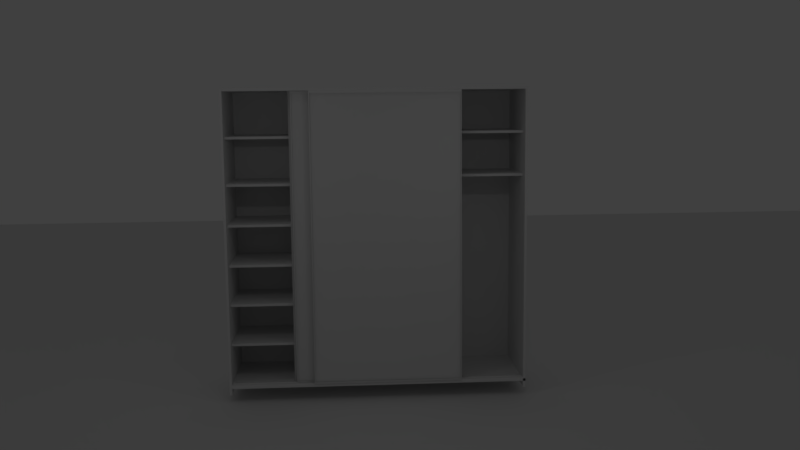 # Source: Wooden_wardrobe.blend  (saved by Blender 2.78.0; exported with 4.5.12 LTS)
import bpy
from mathutils import Matrix  # noqa: F401  (used for matrix-valued properties, if any)

bpy.ops.wm.read_factory_settings(use_empty=True)
scene = bpy.context.scene
scene.name = 'Scene'

# ---- collections
col_collection_1 = bpy.data.collections.new('Collection 1'); scene.collection.children.link(col_collection_1)

# ---- materials (node trees are filled in below, after node groups)
mat_material_001 = bpy.data.materials.new('Material.001')
mat_material_001.alpha_threshold = 0.0
mat_material_001.use_transparent_shadow = False
mat_material_001.preview_render_type = 'CUBE'
mat_material_001.roughness = 0.5
mat_material_005 = bpy.data.materials.new('Material.005')
mat_material_005.alpha_threshold = 0.0
mat_material_005.use_transparent_shadow = False
mat_material_005.roughness = 0.5
mat_material_006 = bpy.data.materials.new('Material.006')
mat_material_006.alpha_threshold = 0.0
mat_material_006.use_transparent_shadow = False
mat_material_006.roughness = 0.5
mat_material_003 = bpy.data.materials.new('Material.003')
mat_material_003.alpha_threshold = 0.0
mat_material_003.use_transparent_shadow = False
mat_material_003.roughness = 0.5
mat_material_004 = bpy.data.materials.new('Material.004')
mat_material_004.alpha_threshold = 0.0
mat_material_004.use_transparent_shadow = False
mat_material_004.roughness = 0.5
mat_material_007 = bpy.data.materials.new('Material.007')
mat_material_007.alpha_threshold = 0.0
mat_material_007.use_transparent_shadow = False
mat_material_007.preview_render_type = 'FLAT'
mat_material_007.roughness = 0.5
mat_material_008 = bpy.data.materials.new('Material.008')
mat_material_008.alpha_threshold = 0.0
mat_material_008.use_transparent_shadow = False
mat_material_008.roughness = 0.5

# ---- material node trees

# ---- world
world_world = bpy.data.worlds.new('World'); scene.world = world_world
world_world.color = (0.05088, 0.05088, 0.05088)
world_world.use_sun_shadow = False
world_world.sun_shadow_jitter_overblur = 0.0
world_world.cycles.sampling_method = 'MANUAL'

# ---- cameras
cam_camera = bpy.data.cameras.new('Camera')
cam_camera.clip_end = 100.0
cam_camera.lens = 35.0
cam_camera.sensor_width = 32.0
cam_camera.sensor_height = 18.0
cam_camera.display_size = 2.0
cam_camera.dof.focus_distance = 0.0
cam_camera.dof.aperture_fstop = 128.0
cam_camera.dof.aperture_blades = 6

# ---- lights
light_area = bpy.data.lights.new('Area', 'AREA')
light_area.transmission_factor = 0.0
light_area.energy = 1.571
light_area.shadow_buffer_clip_start = 0.5
light_area.shadow_soft_size = 0.1
light_area.shadow_maximum_resolution = 0.006
light_area.use_absolute_resolution = True
light_area.size = 0.1
light_area.size_y = 0.1
light_area_001 = bpy.data.lights.new('Area.001', 'AREA')
light_area_001.transmission_factor = 0.0
light_area_001.energy = 1.571
light_area_001.shadow_buffer_clip_start = 0.5
light_area_001.shadow_soft_size = 0.1
light_area_001.shadow_maximum_resolution = 0.006
light_area_001.use_absolute_resolution = True
light_area_001.size = 0.1
light_area_001.size_y = 0.1
light_area_002 = bpy.data.lights.new('Area.002', 'AREA')
light_area_002.transmission_factor = 0.0
light_area_002.energy = 1.571
light_area_002.shadow_buffer_clip_start = 0.5
light_area_002.shadow_soft_size = 0.1
light_area_002.shadow_maximum_resolution = 0.006
light_area_002.use_absolute_resolution = True
light_area_002.size = 0.1
light_area_002.size_y = 0.1

# ---- meshes
me_plane = bpy.data.meshes.new('Plane')
me_plane.from_pydata([(-2.24, -1.0, 0.0), (2.24, -1.0, 0.0), (-1.0, 1.0, 0.0), (1.0, 1.0, 0.0)], [], [(0, 1, 3, 2)])
me_plane.materials.append(mat_material_001)
me_plane.use_remesh_preserve_volume = False
me_plane.use_remesh_preserve_attributes = False
me_plane.use_mirror_vertex_groups = False
me_plane.update()
me_cube_052 = bpy.data.meshes.new('Cube.052')
me_cube_052.from_pydata([(-1.0, -1.0, -1.0), (-1.0, -1.0, 3.657), (-1.0, 1.0, -1.0), (-1.0, 1.0, 3.657), (1.0, -1.0, -1.0), (1.0, -1.0, 3.657), (1.0, 1.0, -1.0), (1.0, 1.0, 3.657), (-0.9971, 1.348, 3.651), (-0.9971, 1.348, -0.9933), (0.9971, 1.348, -0.9933), (0.9971, 1.348, 3.651), (-0.982, 1.641, 3.615), (-0.982, 1.641, -0.9581), (0.982, 1.641, -0.9581), (0.982, 1.641, 3.615), (-0.982, 1.025, 3.615), (-0.982, 1.025, -0.9581), (0.982, 1.025, -0.9581), (0.982, 1.025, 3.615)], [], [(0, 1, 3, 2), (2, 3, 8, 9), (6, 7, 5, 4), (4, 5, 1, 0), (2, 6, 4, 0), (7, 3, 1, 5), (8, 11, 15, 12), (7, 6, 10, 11), (6, 2, 9, 10), (3, 7, 11, 8), (15, 14, 18, 19), (9, 8, 12, 13), (11, 10, 14, 15), (10, 9, 13, 14), (17, 16, 19, 18), (14, 13, 17, 18), (12, 15, 19, 16), (13, 12, 16, 17)])
me_cube_052.polygons.foreach_set('use_smooth', [True] * 18)
me_cube_052.polygons.foreach_set('material_index', [0, 0, 0, 0, 0, 0, 0, 0, 0, 0, 0, 0, 0, 0, 1, 0, 0, 0])
me_cube_052.materials.append(mat_material_005)
me_cube_052.materials.append(mat_material_006)
me_cube_052.use_remesh_preserve_volume = False
me_cube_052.use_remesh_preserve_attributes = False
me_cube_052.use_mirror_vertex_groups = False
me_cube_052.update()
me_cube_050 = bpy.data.meshes.new('Cube.050')
me_cube_050.from_pydata([(-1.0, -1.0, -1.0), (-1.0, -1.0, 3.657), (-1.0, 1.0, -1.0), (-1.0, 1.0, 3.657), (1.0, -1.0, -1.0), (1.0, -1.0, 3.657), (1.0, 1.0, -1.0), (1.0, 1.0, 3.657), (-0.9971, 1.348, 3.651), (-0.9971, 1.348, -0.9933), (0.9971, 1.348, -0.9933), (0.9971, 1.348, 3.651), (-0.982, 1.641, 3.615), (-0.982, 1.641, -0.9581), (0.982, 1.641, -0.9581), (0.982, 1.641, 3.615), (-0.982, 1.025, 3.615), (-0.982, 1.025, -0.9581), (0.982, 1.025, -0.9581), (0.982, 1.025, 3.615)], [], [(0, 1, 3, 2), (2, 3, 8, 9), (6, 7, 5, 4), (4, 5, 1, 0), (2, 6, 4, 0), (7, 3, 1, 5), (8, 11, 15, 12), (7, 6, 10, 11), (6, 2, 9, 10), (3, 7, 11, 8), (15, 14, 18, 19), (9, 8, 12, 13), (11, 10, 14, 15), (10, 9, 13, 14), (17, 16, 19, 18), (14, 13, 17, 18), (12, 15, 19, 16), (13, 12, 16, 17)])
me_cube_050.polygons.foreach_set('use_smooth', [True] * 18)
me_cube_050.polygons.foreach_set('material_index', [0, 0, 0, 0, 0, 0, 0, 0, 0, 0, 0, 0, 0, 0, 1, 0, 0, 0])
me_cube_050.materials.append(mat_material_003)
me_cube_050.materials.append(mat_material_004)
me_cube_050.use_remesh_preserve_volume = False
me_cube_050.use_remesh_preserve_attributes = False
me_cube_050.use_mirror_vertex_groups = False
me_cube_050.update()
me_cube_000 = bpy.data.meshes.new('Cube.000')
me_cube_000.from_pydata([(0.006173, -60.98, -0.6878), (0.006173, -60.98, -0.6711), (0.006173, -0.9811, -0.6878), (0.006173, -0.9811, -0.6711), (0.4256, -60.98, -0.6878), (0.4256, -60.98, -0.6711), (0.4256, -0.9811, -0.6878), (0.4256, -0.9811, -0.6711), (0.006173, -60.98, -0.4188), (0.006173, -60.98, -0.4022), (0.006173, -0.9811, -0.4188), (0.006173, -0.9811, -0.4022), (0.4256, -60.98, -0.4188), (0.4256, -60.98, -0.4022), (0.4256, -0.9811, -0.4188), (0.4256, -0.9811, -0.4022), (0.006173, -60.98, -0.1536), (0.006173, -60.98, -0.1369), (0.006173, -0.9811, -0.1536), (0.006173, -0.9811, -0.1369), (0.4256, -60.98, -0.1536), (0.4256, -60.98, -0.1369), (0.4256, -0.9811, -0.1536), (0.4256, -0.9811, -0.1369), (0.006173, -60.98, 0.1143), (0.006173, -60.98, 0.131), (0.006173, -0.9811, 0.1143), (0.006173, -0.9811, 0.131), (0.4256, -60.98, 0.1143), (0.4256, -60.98, 0.131), (0.4256, -0.9811, 0.1143), (0.4256, -0.9811, 0.131), (-0.9875, -60.98, -0.6878), (-0.9875, -60.98, -0.6711), (-0.9875, -0.9811, -0.6878), (-0.9875, -0.9811, -0.6711), (-0.5681, -60.98, -0.6878), (-0.5681, -60.98, -0.6711), (-0.5681, -0.9811, -0.6878), (-0.5681, -0.9811, -0.6711), (-0.9875, -60.98, -0.4188), (-0.9875, -60.98, -0.4022), (-0.9875, -0.9811, -0.4188), (-0.9875, -0.9811, -0.4022), (-0.5681, -60.98, -0.4188), (-0.5681, -60.98, -0.4022), (-0.5681, -0.9811, -0.4188), (-0.5681, -0.9811, -0.4022), (-0.9838, -70.53, -0.9584), (-0.9838, -70.53, -0.9418), (-0.9838, -0.9811, -0.9584), (-0.9838, -0.9811, -0.9418), (1.0, -70.53, -0.9584), (1.0, -70.53, -0.9418), (1.0, -0.9811, -0.9584), (1.0, -0.9811, -0.9418), (-0.5678, -0.9811, -0.9584), (-0.5678, -0.9811, -0.9418), (-0.5678, -70.53, -0.9584), (-0.5678, -70.53, -0.9418), (-0.5509, -0.9811, -0.9418), (-0.5509, -70.53, -0.9584), (-0.5509, -0.9811, -0.9584), (-0.5509, -70.53, -0.9418), (-0.9875, -60.98, -0.1536), (-0.9875, -60.98, -0.1369), (-0.9875, -0.9811, -0.1536), (-0.9875, -0.9811, -0.1369), (-0.5681, -60.98, -0.1536), (-0.5681, -60.98, -0.1369), (-0.5681, -0.9811, -0.1536), (-0.5681, -0.9811, -0.1369), (-0.9875, -60.98, 0.1143), (-0.9875, -60.98, 0.131), (-0.9875, -0.9811, 0.1143), (-0.9875, -0.9811, 0.131), (-0.5681, -60.98, 0.1143), (-0.5681, -60.98, 0.131), (-0.5681, -0.9811, 0.1143), (-0.5681, -0.9811, 0.131), (-0.9999, -70.53, -1.001), (-0.9999, -70.53, 0.9993), (-0.9999, -0.9811, -1.001), (-0.9999, -0.9811, 0.9993), (-0.9832, -70.53, -1.001), (-0.9832, -70.53, 0.9993), (-0.9832, -0.9811, -1.001), (-0.9832, -0.9811, 0.9993), (-0.9875, -60.98, 0.382), (-0.9875, -60.98, 0.3987), (-0.9875, -0.9811, 0.382), (-0.9875, -0.9811, 0.3987), (-0.5681, -60.98, 0.382), (-0.5681, -60.98, 0.3987), (-0.5681, -0.9811, 0.382), (-0.5681, -0.9811, 0.3987), (-0.9875, -60.98, 0.6908), (-0.9875, -60.98, 0.7074), (-0.9875, -0.9811, 0.6908), (-0.9875, -0.9811, 0.7074), (-0.5681, -60.98, 0.6908), (-0.5681, -60.98, 0.7074), (-0.5681, -0.9811, 0.6908), (-0.5681, -0.9811, 0.7074), (-0.5684, -60.98, -0.9417), (-0.5684, -60.98, 1.0), (-0.5684, -0.9811, -0.9417), (-0.5684, -0.9811, 1.0), (-0.5516, -60.98, -0.9417), (-0.5516, -60.98, 1.0), (-0.5516, -0.9811, -0.9417), (-0.5516, -0.9811, 1.0), (0.00594, -60.98, 0.382), (0.00594, -60.98, 0.3987), (0.00594, -0.9811, 0.382), (0.00594, -0.9811, 0.3987), (0.4254, -60.98, 0.382), (0.4254, -60.98, 0.3987), (0.4254, -0.9811, 0.382), (0.4254, -0.9811, 0.3987), (-0.5529, -60.98, 0.428), (-0.5529, -60.98, 0.4446), (-0.5529, -0.9811, 0.428), (-0.5529, -0.9811, 0.4446), (-0.01091, -60.98, 0.428), (-0.01091, -60.98, 0.4446), (-0.01091, -0.9811, 0.428), (-0.01091, -0.9811, 0.4446), (-0.5529, -60.98, 0.7127), (-0.5529, -60.98, 0.7294), (-0.5529, -0.9811, 0.7127), (-0.5529, -0.9811, 0.7294), (-0.01091, -60.98, 0.7127), (-0.01091, -60.98, 0.7294), (-0.01091, -0.9811, 0.7127), (-0.01091, -0.9811, 0.7294), (-0.01071, -60.98, -0.9397), (-0.01071, -60.98, 1.0), (-0.01071, -0.9811, -0.9397), (-0.01071, -0.9811, 1.0), (0.006068, -60.98, -0.9397), (0.006068, -60.98, 1.0), (0.006068, -0.9811, -0.9397), (0.006068, -0.9811, 1.0), (0.00594, -60.98, 0.6908), (0.00594, -60.98, 0.7074), (0.00594, -0.9811, 0.6908), (0.00594, -0.9811, 0.7074), (0.4254, -60.98, 0.6908), (0.4254, -60.98, 0.7074), (0.4254, -0.9811, 0.6908), (0.4254, -0.9811, 0.7074), (-1.0, -70.53, 0.9993), (-1.0, -70.53, 1.016), (-1.0, -0.9811, 0.9993), (-1.0, -0.9811, 1.016), (1.0, -70.53, 0.9993), (1.0, -70.53, 1.016), (1.0, -0.9811, 0.9993), (1.0, -0.9811, 1.016), (-1.0, -2.83, -0.9439), (-1.0, -2.83, 1.0), (-1.0, -0.8305, -0.9439), (-1.0, -0.8305, 1.0), (1.0, -2.83, -0.9439), (1.0, -2.83, 1.0), (1.0, -0.8305, -0.9439), (1.0, -0.8305, 1.0), (0.4421, -60.98, 0.428), (0.4421, -60.98, 0.4446), (0.4421, -0.9811, 0.428), (0.4421, -0.9811, 0.4446), (0.984, -60.98, 0.428), (0.984, -60.98, 0.4446), (0.984, -0.9811, 0.428), (0.984, -0.9811, 0.4446), (0.4253, -60.98, -0.959), (0.4253, -60.98, 0.9993), (0.4253, -0.9811, -0.959), (0.4253, -0.9811, 0.9993), (0.4421, -60.98, -0.959), (0.4421, -60.98, 0.9993), (0.4421, -0.9811, -0.959), (0.4421, -0.9811, 0.9993), (0.4421, -60.98, 0.7127), (0.4421, -60.98, 0.7294), (0.4421, -0.9811, 0.7127), (0.4421, -0.9811, 0.7294), (0.984, -60.98, 0.7127), (0.984, -60.98, 0.7294), (0.984, -0.9811, 0.7127), (0.984, -0.9811, 0.7294), (0.9832, -70.53, -1.001), (0.9832, -70.53, 0.9992), (0.9832, -0.9811, -1.001), (0.9832, -0.9811, 0.9992), (1.0, -70.53, -1.001), (1.0, -70.53, 0.9992), (1.0, -0.9811, -1.001), (1.0, -0.9811, 0.9992), (-0.9838, -67.93, -0.9584), (-0.9838, -67.55, -0.9418), (1.0, -67.93, -0.9584), (1.0, -67.55, -0.9418), (-0.5678, -67.55, -0.9418), (-0.5678, -67.93, -0.9584), (-0.5509, -67.55, -0.9418), (-0.5509, -67.93, -0.9584), (1.0, -68.24, -0.9357), (1.0, -70.22, -0.9357), (-0.5678, -70.22, -0.9357), (-0.9838, -70.22, -0.9357), (-0.5509, -70.22, -0.9357), (-0.5678, -68.24, -0.9357), (-0.5509, -68.24, -0.9357), (-0.9838, -68.24, -0.9357), (1.0, -68.51, -0.9349), (1.0, -69.95, -0.9349), (-0.5678, -69.95, -0.9349), (-0.9838, -69.95, -0.9349), (-0.5509, -69.95, -0.9349), (-0.5678, -68.51, -0.9349), (-0.5509, -68.51, -0.9349), (-0.9838, -68.51, -0.9349), (1.0, -68.51, -0.9392), (1.0, -69.95, -0.9392), (-0.5678, -69.95, -0.9392), (-0.9838, -69.95, -0.9392), (-0.5509, -69.95, -0.9392), (-0.5678, -68.51, -0.9392), (-0.5509, -68.51, -0.9392), (-0.9838, -68.51, -0.9392), (-0.9838, -62.57, -0.9418), (1.0, -62.45, -0.9584), (-0.9838, -62.45, -0.9584), (1.0, -62.57, -0.9418), (-0.5678, -62.57, -0.9418), (-0.5678, -62.45, -0.9584), (-0.5509, -62.57, -0.9418), (-0.5509, -62.45, -0.9584), (-0.9838, -59.17, -0.9418), (1.0, -59.17, -0.9584), (-0.9838, -59.17, -0.9584), (1.0, -59.17, -0.9418), (-0.5678, -59.17, -0.9418), (-0.5678, -59.17, -0.9584), (-0.5509, -59.17, -0.9418), (-0.5509, -59.17, -0.9584), (1.0, -63.03, -0.932), (1.0, -66.37, -0.9317), (-0.5678, -63.03, -0.932), (-0.5678, -66.37, -0.9317), (-0.5509, -63.03, -0.932), (-0.5509, -66.37, -0.9317), (-0.9838, -66.37, -0.9317), (-0.9838, -63.03, -0.932), (1.0, -63.18, -0.931), (1.0, -66.1, -0.931), (-0.5678, -63.18, -0.931), (-0.5678, -66.1, -0.931), (-0.5509, -63.18, -0.931), (-0.5509, -66.1, -0.931), (-0.9838, -66.1, -0.931), (-0.9838, -63.18, -0.931), (1.0, -63.18, -0.9466), (1.0, -66.1, -0.9466), (-0.5678, -63.18, -0.9466), (-0.5678, -66.1, -0.9466), (-0.5509, -63.18, -0.9466), (-0.5509, -66.1, -0.9466), (-0.9838, -66.1, -0.9466), (-0.9838, -63.18, -0.9466)], [], [(0, 1, 3, 2), (2, 3, 7, 6), (6, 7, 5, 4), (4, 5, 1, 0), (2, 6, 4, 0), (7, 3, 1, 5), (8, 9, 11, 10), (10, 11, 15, 14), (14, 15, 13, 12), (12, 13, 9, 8), (10, 14, 12, 8), (15, 11, 9, 13), (16, 17, 19, 18), (18, 19, 23, 22), (22, 23, 21, 20), (20, 21, 17, 16), (18, 22, 20, 16), (23, 19, 17, 21), (24, 25, 27, 26), (26, 27, 31, 30), (30, 31, 29, 28), (28, 29, 25, 24), (26, 30, 28, 24), (31, 27, 25, 29), (32, 33, 35, 34), (34, 35, 39, 38), (38, 39, 37, 36), (36, 37, 33, 32), (34, 38, 36, 32), (39, 35, 33, 37), (40, 41, 43, 42), (42, 43, 47, 46), (46, 47, 45, 44), (44, 45, 41, 40), (42, 46, 44, 40), (47, 43, 41, 45), (242, 240, 51, 50), (62, 60, 55, 54), (202, 203, 53, 52), (58, 59, 49, 48), (207, 202, 52, 61), (203, 206, 214, 208), (63, 53, 209, 212), (200, 205, 58, 48), (61, 63, 59, 58), (50, 51, 57, 56), (52, 53, 63, 61), (206, 204, 213, 214), (205, 207, 61, 58), (56, 57, 60, 62), (64, 65, 67, 66), (66, 67, 71, 70), (70, 71, 69, 68), (68, 69, 65, 64), (66, 70, 68, 64), (71, 67, 65, 69), (72, 73, 75, 74), (74, 75, 79, 78), (78, 79, 77, 76), (76, 77, 73, 72), (74, 78, 76, 72), (79, 75, 73, 77), (80, 81, 83, 82), (82, 83, 87, 86), (86, 87, 85, 84), (84, 85, 81, 80), (82, 86, 84, 80), (87, 83, 81, 85), (88, 89, 91, 90), (90, 91, 95, 94), (94, 95, 93, 92), (92, 93, 89, 88), (90, 94, 92, 88), (95, 91, 89, 93), (96, 97, 99, 98), (98, 99, 103, 102), (102, 103, 101, 100), (100, 101, 97, 96), (98, 102, 100, 96), (103, 99, 97, 101), (104, 105, 107, 106), (106, 107, 111, 110), (110, 111, 109, 108), (108, 109, 105, 104), (106, 110, 108, 104), (111, 107, 105, 109), (112, 113, 115, 114), (114, 115, 119, 118), (118, 119, 117, 116), (116, 117, 113, 112), (114, 118, 116, 112), (119, 115, 113, 117), (120, 121, 123, 122), (122, 123, 127, 126), (126, 127, 125, 124), (124, 125, 121, 120), (122, 126, 124, 120), (127, 123, 121, 125), (128, 129, 131, 130), (130, 131, 135, 134), (134, 135, 133, 132), (132, 133, 129, 128), (130, 134, 132, 128), (135, 131, 129, 133), (136, 137, 139, 138), (138, 139, 143, 142), (142, 143, 141, 140), (140, 141, 137, 136), (138, 142, 140, 136), (143, 139, 137, 141), (144, 145, 147, 146), (146, 147, 151, 150), (150, 151, 149, 148), (148, 149, 145, 144), (146, 150, 148, 144), (151, 147, 145, 149), (152, 153, 155, 154), (154, 155, 159, 158), (158, 159, 157, 156), (156, 157, 153, 152), (154, 158, 156, 152), (159, 155, 153, 157), (160, 161, 163, 162), (162, 163, 167, 166), (166, 167, 165, 164), (164, 165, 161, 160), (162, 166, 164, 160), (167, 163, 161, 165), (168, 169, 171, 170), (170, 171, 175, 174), (174, 175, 173, 172), (172, 173, 169, 168), (170, 174, 172, 168), (175, 171, 169, 173), (176, 177, 179, 178), (178, 179, 183, 182), (182, 183, 181, 180), (180, 181, 177, 176), (178, 182, 180, 176), (183, 179, 177, 181), (184, 185, 187, 186), (186, 187, 191, 190), (190, 191, 189, 188), (188, 189, 185, 184), (186, 190, 188, 184), (191, 187, 185, 189), (192, 193, 195, 194), (194, 195, 199, 198), (198, 199, 197, 196), (196, 197, 193, 192), (194, 198, 196, 192), (199, 195, 193, 197), (237, 239, 207, 205), (236, 232, 255, 250), (234, 237, 205, 200), (201, 204, 251, 254), (203, 235, 248, 249), (239, 233, 202, 207), (233, 235, 203, 202), (48, 49, 201, 200), (215, 211, 219, 223), (214, 213, 221, 222), (211, 210, 218, 219), (53, 203, 208, 209), (59, 63, 212, 210), (204, 201, 215, 213), (201, 49, 211, 215), (49, 59, 210, 211), (219, 218, 226, 227), (216, 222, 230, 224), (221, 223, 231, 229), (212, 209, 217, 220), (210, 212, 220, 218), (209, 208, 216, 217), (213, 215, 223, 221), (208, 214, 222, 216), (229, 231, 227, 226), (230, 229, 226, 228), (224, 230, 228, 225), (222, 221, 229, 230), (223, 219, 227, 231), (220, 217, 225, 228), (218, 220, 228, 226), (217, 216, 224, 225), (241, 243, 235, 233), (247, 241, 233, 239), (244, 240, 232, 236), (246, 244, 236, 238), (242, 245, 237, 234), (243, 246, 238, 235), (245, 247, 239, 237), (200, 201, 232, 234), (56, 62, 247, 245), (55, 60, 246, 243), (50, 56, 245, 242), (60, 57, 244, 246), (57, 51, 240, 244), (62, 54, 241, 247), (54, 55, 243, 241), (234, 232, 240, 242), (251, 253, 261, 259), (255, 254, 262, 263), (252, 250, 258, 260), (235, 238, 252, 248), (204, 206, 253, 251), (238, 236, 250, 252), (232, 201, 254, 255), (206, 203, 249, 253), (263, 262, 270, 271), (260, 258, 266, 268), (261, 257, 265, 269), (249, 248, 256, 257), (248, 252, 260, 256), (250, 255, 263, 258), (254, 251, 259, 262), (253, 249, 257, 261), (264, 268, 269, 265), (268, 266, 267, 269), (266, 271, 270, 267), (259, 261, 269, 267), (257, 256, 264, 265), (256, 260, 268, 264), (258, 263, 271, 266), (262, 259, 267, 270)])
me_cube_000.polygons.foreach_set('material_index', [0, 0, 0, 0, 0, 0, 0, 0, 0, 0, 0, 0, 0, 0, 0, 0, 0, 0, 0, 0, 0, 0, 0, 0, 0, 0, 0, 0, 0, 0, 0, 0, 0, 0, 0, 0, 0, 0, 0, 0, 0, 1, 1, 0, 0, 0, 0, 1, 0, 0, 0, 0, 0, 0, 0, 0, 0, 0, 0, 0, 0, 0, 0, 0, 0, 0, 0, 0, 0, 0, 0, 0, 0, 0, 0, 0, 0, 0, 0, 0, 0, 0, 0, 0, 0, 0, 0, 0, 0, 0, 0, 0, 0, 0, 0, 0, 0, 0, 0, 0, 0, 0, 0, 0, 0, 0, 0, 0, 0, 0, 0, 0, 0, 0, 0, 0, 0, 0, 0, 0, 0, 0, 0, 0, 0, 0, 0, 0, 0, 0, 0, 0, 0, 0, 0, 0, 0, 0, 0, 0, 0, 0, 0, 0, 0, 0, 0, 0, 0, 0, 0, 0, 0, 1, 0, 1, 0, 0, 0, 0, 0, 1, 1, 0, 1, 1, 0, 1, 1, 1, 1, 1, 1, 0, 1, 1, 1, 1, 1, 1, 0, 1, 0, 0, 0, 0, 0, 0, 0, 0, 0, 0, 0, 0, 0, 0, 0, 0, 0, 0, 1, 0, 1, 1, 1, 1, 0, 1, 0, 1, 1, 0, 1, 1, 1, 1, 1, 1, 1, 1, 0, 1, 1, 1])
me_cube_000.materials.append(mat_material_007)
me_cube_000.materials.append(mat_material_008)
me_cube_000.use_remesh_preserve_volume = False
me_cube_000.use_remesh_preserve_attributes = False
me_cube_000.use_mirror_vertex_groups = False
me_cube_000.update()

# ---- objects
ob_camera = bpy.data.objects.new('Camera', cam_camera)
ob_plane = bpy.data.objects.new('Plane', me_plane)
ob_area = bpy.data.objects.new('Area', light_area)
ob_cube_000 = bpy.data.objects.new('Cube.000', me_cube_052)
ob_cube_001 = bpy.data.objects.new('Cube.001', me_cube_050)
ob_cube_013 = bpy.data.objects.new('Cube.013', me_cube_000)
ob_area_001 = bpy.data.objects.new('Area.001', light_area_001)
ob_area_002 = bpy.data.objects.new('Area.002', light_area_002)

# ---- transforms, parenting, visibility, modifiers, constraints
ob_camera.location = (-0.4712, -14.41, 4.33)
ob_camera.rotation_euler = (1.436, 0.009584, -0.06251)
ob_camera.lineart.crease_threshold = 0.0
ob_plane.location = (3.355, -0.6099, -0.3579)
ob_plane.scale = (-23.01, -23.01, -23.01)
ob_plane.lineart.crease_threshold = 0.0
ob_area.location = (-2.194, -3.651, 4.287)
ob_area.rotation_euler = (0.8848, -0.02405, -0.1005)
ob_area.lineart.crease_threshold = 0.0
ob_cube_000.location = (-0.13, -0.3693, 1.524)
ob_cube_000.scale = (1.187, -0.03983, 1.0)
ob_cube_000.lineart.crease_threshold = 0.0
_c = ob_cube_000.constraints.new('LIMIT_LOCATION'); _c.name = 'Limit Location'
_c.use_min_x = True
_c.use_min_y = True
_c.use_min_z = True
_c.use_max_x = True
_c.use_max_y = True
_c.use_max_z = True
_c.min_x = -1.189
_c.min_y = -0.6673
_c.min_z = 0.9275
_c.max_x = 1.169
_c.max_y = -0.6673
_c.max_z = 0.9275
ob_cube_001.location = (0.1547, -1.458, 1.323)
ob_cube_001.scale = (1.187, -0.03983, 1.0)
ob_cube_001.lineart.crease_threshold = 0.0
_c = ob_cube_001.constraints.new('LIMIT_LOCATION'); _c.name = 'Limit Location'
_c.use_min_x = True
_c.use_min_y = True
_c.use_min_z = True
_c.use_max_x = True
_c.use_max_y = True
_c.use_max_z = True
_c.min_x = -1.167
_c.min_y = -0.753
_c.min_z = 0.9275
_c.max_x = 1.136
_c.max_y = -0.753
_c.max_z = 0.9275
ob_cube_013.location = (3.497e-05, 0.6196, 2.186)
ob_cube_013.scale = (2.384, 0.02, 2.4)
ob_cube_013.lineart.crease_threshold = 0.0
ob_area_001.location = (1.737, -3.651, 4.287)
ob_area_001.rotation_euler = (0.8848, -0.02405, 0.2168)
ob_area_001.lineart.crease_threshold = 0.0
ob_area_002.location = (-1.276, -2.857, 8.597)
ob_area_002.rotation_euler = (0.5457, -0.09655, 0.2041)
ob_area_002.lineart.crease_threshold = 0.0

# ---- collection membership
col_collection_1.objects.link(ob_camera)
col_collection_1.objects.link(ob_plane)
col_collection_1.objects.link(ob_area)
col_collection_1.objects.link(ob_cube_000)
col_collection_1.objects.link(ob_cube_001)
col_collection_1.objects.link(ob_cube_013)
col_collection_1.objects.link(ob_area_001)
col_collection_1.objects.link(ob_area_002)

# ---- scene / render settings (as saved in the file)
scene.camera = ob_camera
scene.frame_start = 1; scene.frame_end = 1; scene.frame_set(0)
scene.render.engine = 'BLENDER_EEVEE_NEXT'
scene.render.resolution_percentage = 50
scene.render.dither_intensity = 0.0
scene.cycles.use_denoising = False
scene.cycles.samples = 128
scene.cycles.sampling_pattern = 'TABULATED_SOBOL'
scene.cycles.light_sampling_threshold = 0.0
scene.cycles.use_adaptive_sampling = False
scene.cycles.use_light_tree = False
scene.cycles.blur_glossy = 0.0
scene.cycles.sample_clamp_indirect = 0.0
scene.view_settings.view_transform = 'Standard'
bpy.context.view_layer.update()

